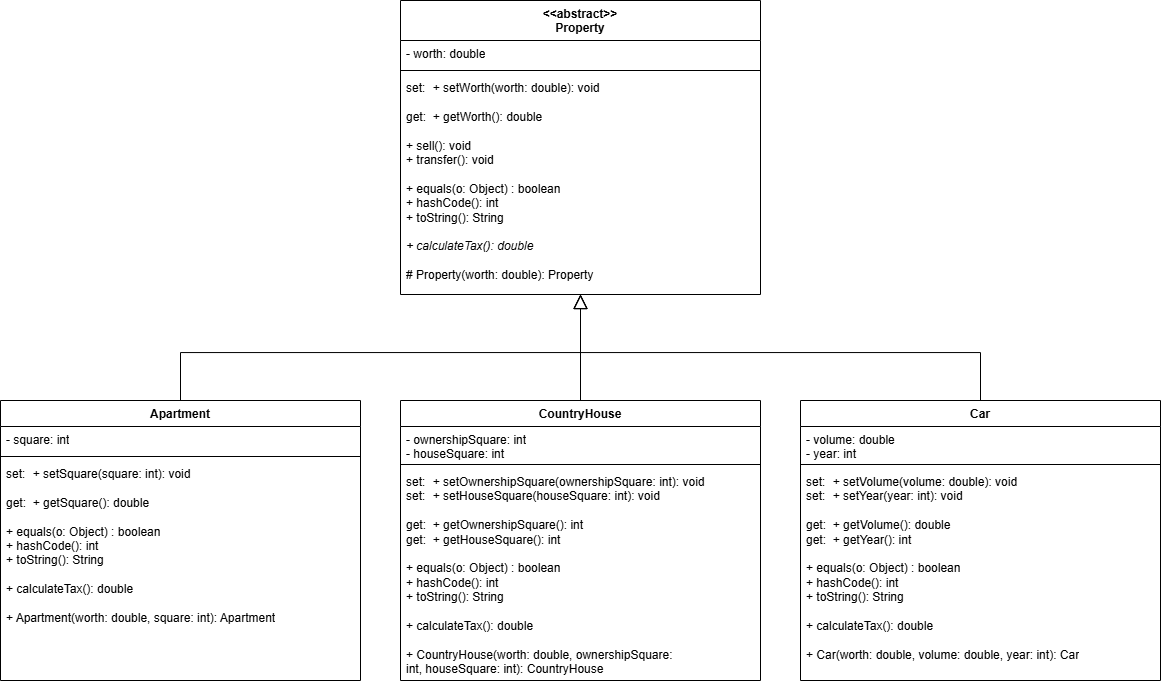

The diagram above was exported from draw.io. Its source (the exported page's mxGraphModel, read from the mxfile embedded in the PNG):
<mxGraphModel dx="1678" dy="999" grid="1" gridSize="10" guides="1" tooltips="1" connect="1" arrows="1" fold="1" page="1" pageScale="1" pageWidth="1169" pageHeight="1654" math="0" shadow="0">
  <root>
    <mxCell id="0" />
    <mxCell id="1" parent="0" />
    <mxCell id="xRrL83cO2sX1_kC5AzY_-1" value="&lt;div&gt;&amp;lt;&amp;lt;abstract&amp;gt;&amp;gt;&lt;/div&gt;Property" style="swimlane;fontStyle=1;align=center;verticalAlign=top;childLayout=stackLayout;horizontal=1;startSize=40;horizontalStack=0;resizeParent=1;resizeParentMax=0;resizeLast=0;collapsible=1;marginBottom=0;whiteSpace=wrap;html=1;" vertex="1" parent="1">
      <mxGeometry x="400" y="120" width="360" height="294" as="geometry" />
    </mxCell>
    <mxCell id="xRrL83cO2sX1_kC5AzY_-2" value="- worth: double" style="text;strokeColor=none;fillColor=none;align=left;verticalAlign=top;spacingLeft=4;spacingRight=4;overflow=hidden;rotatable=0;points=[[0,0.5],[1,0.5]];portConstraint=eastwest;whiteSpace=wrap;html=1;" vertex="1" parent="xRrL83cO2sX1_kC5AzY_-1">
      <mxGeometry y="40" width="360" height="26" as="geometry" />
    </mxCell>
    <mxCell id="xRrL83cO2sX1_kC5AzY_-3" value="" style="line;strokeWidth=1;fillColor=none;align=left;verticalAlign=middle;spacingTop=-1;spacingLeft=3;spacingRight=3;rotatable=0;labelPosition=right;points=[];portConstraint=eastwest;strokeColor=inherit;" vertex="1" parent="xRrL83cO2sX1_kC5AzY_-1">
      <mxGeometry y="66" width="360" height="8" as="geometry" />
    </mxCell>
    <mxCell id="xRrL83cO2sX1_kC5AzY_-4" value="set:&lt;span style=&quot;white-space: pre;&quot;&gt;&#09;&lt;/span&gt;+&amp;nbsp;setWorth(worth: double): void&lt;div&gt;&lt;br&gt;&lt;/div&gt;&lt;div&gt;get:&lt;span style=&quot;white-space: pre;&quot;&gt;&#09;&lt;/span&gt;+ getWorth(): double&lt;/div&gt;&lt;div&gt;&lt;br&gt;&lt;/div&gt;&lt;div&gt;+ sell(): void&lt;/div&gt;&lt;div&gt;+ transfer(): void&lt;/div&gt;&lt;div&gt;&lt;br&gt;&lt;/div&gt;&lt;div&gt;+ equals(o: Object) : boolean&lt;/div&gt;&lt;div&gt;+ hashCode(): int&lt;/div&gt;&lt;div&gt;+ toString(): String&lt;/div&gt;&lt;div&gt;&lt;br&gt;&lt;/div&gt;&lt;div&gt;&lt;i&gt;+&amp;nbsp;calculateTax(): double&lt;/i&gt;&lt;/div&gt;&lt;div&gt;&lt;br&gt;&lt;/div&gt;&lt;div&gt;# Property(worth: double): Property&lt;/div&gt;" style="text;strokeColor=none;fillColor=none;align=left;verticalAlign=top;spacingLeft=4;spacingRight=4;overflow=hidden;rotatable=0;points=[[0,0.5],[1,0.5]];portConstraint=eastwest;whiteSpace=wrap;html=1;" vertex="1" parent="xRrL83cO2sX1_kC5AzY_-1">
      <mxGeometry y="74" width="360" height="220" as="geometry" />
    </mxCell>
    <mxCell id="BsMnTaX-VR2yMeajAzsQ-6" style="edgeStyle=orthogonalEdgeStyle;rounded=0;orthogonalLoop=1;jettySize=auto;html=1;exitX=0.5;exitY=0;exitDx=0;exitDy=0;entryX=0.5;entryY=1;entryDx=0;entryDy=0;endArrow=block;endFill=0;endSize=12;startSize=12;" edge="1" parent="1" source="TgOB8JrfFEFi6j78DF1f-1" target="xRrL83cO2sX1_kC5AzY_-1">
      <mxGeometry relative="1" as="geometry" />
    </mxCell>
    <mxCell id="TgOB8JrfFEFi6j78DF1f-1" value="Apartment" style="swimlane;fontStyle=1;align=center;verticalAlign=top;childLayout=stackLayout;horizontal=1;startSize=26;horizontalStack=0;resizeParent=1;resizeParentMax=0;resizeLast=0;collapsible=1;marginBottom=0;whiteSpace=wrap;html=1;" vertex="1" parent="1">
      <mxGeometry y="520" width="360" height="280" as="geometry" />
    </mxCell>
    <mxCell id="TgOB8JrfFEFi6j78DF1f-2" value="- square: int" style="text;strokeColor=none;fillColor=none;align=left;verticalAlign=top;spacingLeft=4;spacingRight=4;overflow=hidden;rotatable=0;points=[[0,0.5],[1,0.5]];portConstraint=eastwest;whiteSpace=wrap;html=1;" vertex="1" parent="TgOB8JrfFEFi6j78DF1f-1">
      <mxGeometry y="26" width="360" height="26" as="geometry" />
    </mxCell>
    <mxCell id="TgOB8JrfFEFi6j78DF1f-3" value="" style="line;strokeWidth=1;fillColor=none;align=left;verticalAlign=middle;spacingTop=-1;spacingLeft=3;spacingRight=3;rotatable=0;labelPosition=right;points=[];portConstraint=eastwest;strokeColor=inherit;" vertex="1" parent="TgOB8JrfFEFi6j78DF1f-1">
      <mxGeometry y="52" width="360" height="8" as="geometry" />
    </mxCell>
    <mxCell id="TgOB8JrfFEFi6j78DF1f-4" value="&lt;div&gt;&lt;span style=&quot;background-color: transparent; color: light-dark(rgb(0, 0, 0), rgb(255, 255, 255));&quot;&gt;set:&lt;/span&gt;&lt;span style=&quot;background-color: transparent; color: light-dark(rgb(0, 0, 0), rgb(255, 255, 255)); white-space: pre;&quot;&gt;&#09;&lt;/span&gt;&lt;span style=&quot;background-color: transparent; color: light-dark(rgb(0, 0, 0), rgb(255, 255, 255));&quot;&gt;+&amp;nbsp;setSquare(square: int): void&lt;/span&gt;&lt;/div&gt;&lt;div&gt;&lt;br&gt;&lt;/div&gt;&lt;div&gt;get:&lt;span style=&quot;white-space: pre;&quot;&gt;&#09;&lt;/span&gt;+ getSquare(): double&lt;/div&gt;&lt;div&gt;&lt;br&gt;&lt;/div&gt;&lt;div&gt;+ equals(o: Object) : boolean&lt;/div&gt;&lt;div&gt;+ hashCode(): int&lt;/div&gt;&lt;div&gt;+ toString(): String&lt;/div&gt;&lt;div&gt;&lt;br&gt;&lt;/div&gt;&lt;div&gt;+&amp;nbsp;calculateTax(): double&lt;/div&gt;&lt;div&gt;&lt;br&gt;&lt;/div&gt;&lt;div&gt;+ Apartment(worth: double, square: int):&amp;nbsp;&lt;span style=&quot;background-color: transparent; color: light-dark(rgb(0, 0, 0), rgb(255, 255, 255));&quot;&gt;Apartment&lt;/span&gt;&lt;/div&gt;" style="text;strokeColor=none;fillColor=none;align=left;verticalAlign=top;spacingLeft=4;spacingRight=4;overflow=hidden;rotatable=0;points=[[0,0.5],[1,0.5]];portConstraint=eastwest;whiteSpace=wrap;html=1;" vertex="1" parent="TgOB8JrfFEFi6j78DF1f-1">
      <mxGeometry y="60" width="360" height="220" as="geometry" />
    </mxCell>
    <mxCell id="BsMnTaX-VR2yMeajAzsQ-7" style="edgeStyle=orthogonalEdgeStyle;rounded=0;orthogonalLoop=1;jettySize=auto;html=1;exitX=0.5;exitY=0;exitDx=0;exitDy=0;entryX=0.5;entryY=1;entryDx=0;entryDy=0;endArrow=block;endFill=0;endSize=12;startSize=12;" edge="1" parent="1" source="08Ndo5oltJ201NhPrBwK-1" target="xRrL83cO2sX1_kC5AzY_-1">
      <mxGeometry relative="1" as="geometry" />
    </mxCell>
    <mxCell id="08Ndo5oltJ201NhPrBwK-1" value="CountryHouse" style="swimlane;fontStyle=1;align=center;verticalAlign=top;childLayout=stackLayout;horizontal=1;startSize=26;horizontalStack=0;resizeParent=1;resizeParentMax=0;resizeLast=0;collapsible=1;marginBottom=0;whiteSpace=wrap;html=1;" vertex="1" parent="1">
      <mxGeometry x="400" y="520" width="360" height="280" as="geometry" />
    </mxCell>
    <mxCell id="08Ndo5oltJ201NhPrBwK-2" value="- ownershipSquare: int&lt;div&gt;- houseSquare: int&lt;/div&gt;" style="text;strokeColor=none;fillColor=none;align=left;verticalAlign=top;spacingLeft=4;spacingRight=4;overflow=hidden;rotatable=0;points=[[0,0.5],[1,0.5]];portConstraint=eastwest;whiteSpace=wrap;html=1;" vertex="1" parent="08Ndo5oltJ201NhPrBwK-1">
      <mxGeometry y="26" width="360" height="34" as="geometry" />
    </mxCell>
    <mxCell id="08Ndo5oltJ201NhPrBwK-3" value="" style="line;strokeWidth=1;fillColor=none;align=left;verticalAlign=middle;spacingTop=-1;spacingLeft=3;spacingRight=3;rotatable=0;labelPosition=right;points=[];portConstraint=eastwest;strokeColor=inherit;" vertex="1" parent="08Ndo5oltJ201NhPrBwK-1">
      <mxGeometry y="60" width="360" height="8" as="geometry" />
    </mxCell>
    <mxCell id="08Ndo5oltJ201NhPrBwK-4" value="set:&lt;span style=&quot;white-space: pre;&quot;&gt;&#09;&lt;/span&gt;+&amp;nbsp;setOwnershipSquare(ownershipSquare: int): void&lt;br&gt;set:&lt;span style=&quot;white-space: pre;&quot;&gt;&#09;&lt;/span&gt;+&amp;nbsp;setHouseSquare(houseSquare: int): void&lt;br&gt;&lt;div&gt;&lt;br&gt;&lt;/div&gt;&lt;div&gt;get:&lt;span style=&quot;white-space: pre;&quot;&gt;&#09;&lt;/span&gt;+ getOwnershipSquare(): int&lt;br&gt;get:&lt;span style=&quot;white-space: pre;&quot;&gt;&#09;&lt;/span&gt;+ getHouseSquare(): int&lt;/div&gt;&lt;div&gt;&lt;br&gt;&lt;/div&gt;&lt;div&gt;+ equals(o: Object) : boolean&lt;/div&gt;&lt;div&gt;+ hashCode(): int&lt;/div&gt;&lt;div&gt;+ toString(): String&lt;/div&gt;&lt;div&gt;&lt;br&gt;&lt;/div&gt;&lt;div&gt;+&amp;nbsp;calculateTax(): double&lt;/div&gt;&lt;div&gt;&lt;br&gt;&lt;/div&gt;&lt;div style=&quot;&quot;&gt;+ CountryHouse(worth: double, ownershipSquare: int,&amp;nbsp;&lt;span style=&quot;background-color: transparent; color: light-dark(rgb(0, 0, 0), rgb(255, 255, 255));&quot;&gt;houseSquare&lt;/span&gt;&lt;span style=&quot;background-color: transparent; color: light-dark(rgb(0, 0, 0), rgb(255, 255, 255));&quot;&gt;: int):&amp;nbsp;CountryHouse&lt;/span&gt;&lt;/div&gt;" style="text;strokeColor=none;fillColor=none;align=left;verticalAlign=top;spacingLeft=4;spacingRight=4;overflow=hidden;rotatable=0;points=[[0,0.5],[1,0.5]];portConstraint=eastwest;whiteSpace=wrap;html=1;" vertex="1" parent="08Ndo5oltJ201NhPrBwK-1">
      <mxGeometry y="68" width="360" height="212" as="geometry" />
    </mxCell>
    <mxCell id="BsMnTaX-VR2yMeajAzsQ-8" style="edgeStyle=orthogonalEdgeStyle;rounded=0;orthogonalLoop=1;jettySize=auto;html=1;exitX=0.5;exitY=0;exitDx=0;exitDy=0;entryX=0.5;entryY=1;entryDx=0;entryDy=0;endArrow=block;endFill=0;endSize=12;startSize=12;" edge="1" parent="1" source="BsMnTaX-VR2yMeajAzsQ-1" target="xRrL83cO2sX1_kC5AzY_-1">
      <mxGeometry relative="1" as="geometry" />
    </mxCell>
    <mxCell id="BsMnTaX-VR2yMeajAzsQ-1" value="Car" style="swimlane;fontStyle=1;align=center;verticalAlign=top;childLayout=stackLayout;horizontal=1;startSize=26;horizontalStack=0;resizeParent=1;resizeParentMax=0;resizeLast=0;collapsible=1;marginBottom=0;whiteSpace=wrap;html=1;" vertex="1" parent="1">
      <mxGeometry x="800" y="520" width="360" height="280" as="geometry" />
    </mxCell>
    <mxCell id="BsMnTaX-VR2yMeajAzsQ-2" value="- volume: double&lt;div&gt;- year: int&lt;/div&gt;" style="text;strokeColor=none;fillColor=none;align=left;verticalAlign=top;spacingLeft=4;spacingRight=4;overflow=hidden;rotatable=0;points=[[0,0.5],[1,0.5]];portConstraint=eastwest;whiteSpace=wrap;html=1;" vertex="1" parent="BsMnTaX-VR2yMeajAzsQ-1">
      <mxGeometry y="26" width="360" height="34" as="geometry" />
    </mxCell>
    <mxCell id="BsMnTaX-VR2yMeajAzsQ-3" value="" style="line;strokeWidth=1;fillColor=none;align=left;verticalAlign=middle;spacingTop=-1;spacingLeft=3;spacingRight=3;rotatable=0;labelPosition=right;points=[];portConstraint=eastwest;strokeColor=inherit;" vertex="1" parent="BsMnTaX-VR2yMeajAzsQ-1">
      <mxGeometry y="60" width="360" height="8" as="geometry" />
    </mxCell>
    <mxCell id="BsMnTaX-VR2yMeajAzsQ-4" value="set:&lt;span style=&quot;white-space: pre;&quot;&gt;&#09;&lt;/span&gt;+&amp;nbsp;setVolume(volume: double): void&lt;br&gt;set:&lt;span style=&quot;white-space: pre;&quot;&gt;&#09;&lt;/span&gt;+&amp;nbsp;setYear(year: int): void&lt;br&gt;&lt;div&gt;&lt;br&gt;&lt;/div&gt;&lt;div&gt;get:&lt;span style=&quot;white-space: pre;&quot;&gt;&#09;&lt;/span&gt;+ getVolume(): double&lt;br&gt;get:&lt;span style=&quot;white-space: pre;&quot;&gt;&#09;&lt;/span&gt;+ getYear(): int&lt;/div&gt;&lt;div&gt;&lt;br&gt;&lt;/div&gt;&lt;div&gt;+ equals(o: Object) : boolean&lt;/div&gt;&lt;div&gt;+ hashCode(): int&lt;/div&gt;&lt;div&gt;+ toString(): String&lt;/div&gt;&lt;div&gt;&lt;br&gt;&lt;/div&gt;&lt;div&gt;+&amp;nbsp;calculateTax(): double&lt;/div&gt;&lt;div&gt;&lt;br&gt;&lt;/div&gt;&lt;div&gt;+ Car(worth: double, volume: double, year: int):&amp;nbsp;&lt;span style=&quot;background-color: transparent; color: light-dark(rgb(0, 0, 0), rgb(255, 255, 255));&quot;&gt;Car&lt;/span&gt;&lt;/div&gt;" style="text;strokeColor=none;fillColor=none;align=left;verticalAlign=top;spacingLeft=4;spacingRight=4;overflow=hidden;rotatable=0;points=[[0,0.5],[1,0.5]];portConstraint=eastwest;whiteSpace=wrap;html=1;" vertex="1" parent="BsMnTaX-VR2yMeajAzsQ-1">
      <mxGeometry y="68" width="360" height="212" as="geometry" />
    </mxCell>
  </root>
</mxGraphModel>